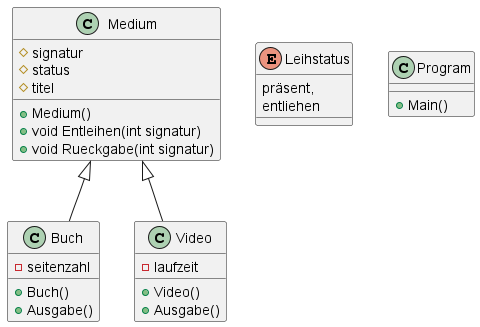

The diagram above was rendered by PlantUML. Its source (embedded in the PNG):
@startuml Klassendiagramm
!include .\\Buch.puml
!include .\\Leihstatus.puml
!include .\\Medium.puml
!include .\\Program.puml
!include .\\Video.puml
@enduml